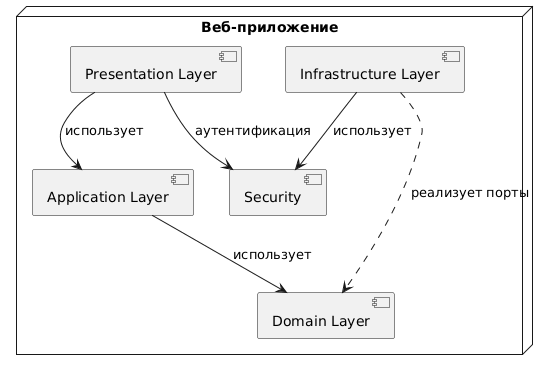

The diagram above was rendered by PlantUML. Its source (embedded in the PNG):
@startuml
node "Веб-приложение" {
    [Presentation Layer] as P
    [Application Layer] as A
    [Domain Layer] as D
    [Infrastructure Layer] as I
    [Security] as S
}

P --> A : использует
A --> D : использует
I ..> D : реализует порты
P --> S : аутентификация
I --> S : использует
@enduml